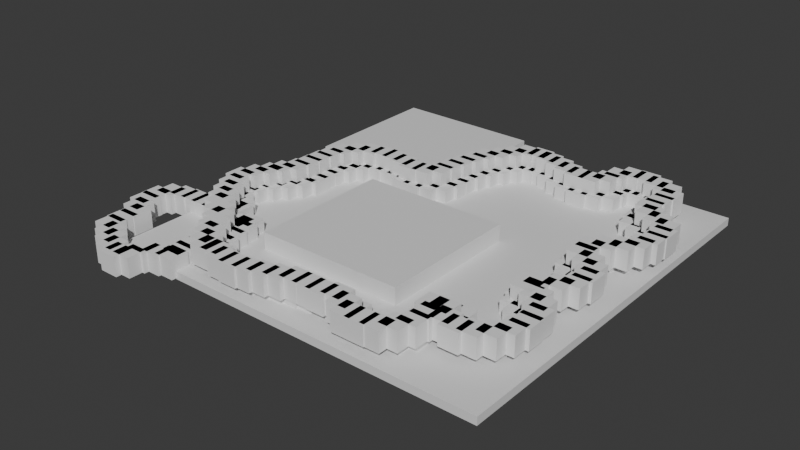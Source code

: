 # Source: world.blend  (saved by Blender 4.1.23; exported with 4.5.12 LTS)
import bpy
from mathutils import Matrix  # noqa: F401  (used for matrix-valued properties, if any)

bpy.ops.wm.read_factory_settings(use_empty=True)
scene = bpy.context.scene
scene.name = 'Scene'

# ---- collections
col_collection = bpy.data.collections.new('Collection'); scene.collection.children.link(col_collection)

# ---- materials (node trees are filled in below, after node groups)
mat_material_031 = bpy.data.materials.new('Material.031')
mat_material_031.alpha_threshold = 0.0
mat_material_031.use_transparent_shadow = False
mat_material_031.roughness = 0.5
mat_material_031.line_color = (0.0, 0.0, 0.0, 1.0)
mat_material_032 = bpy.data.materials.new('Material.032')
mat_material_032.alpha_threshold = 0.0
mat_material_032.use_transparent_shadow = False
mat_material_032.roughness = 0.5
mat_material_032.line_color = (0.0, 0.0, 0.0, 1.0)

# ---- node groups
ng_cubes = bpy.data.node_groups.new('cubes', 'GeometryNodeTree')
_s = ng_cubes.interface.new_socket(name='Geometry', in_out='OUTPUT', socket_type='NodeSocketGeometry')
_s = ng_cubes.interface.new_socket(name='Geometry', in_out='INPUT', socket_type='NodeSocketGeometry')
_s = ng_cubes.interface.new_socket(name='Curve', in_out='INPUT', socket_type='NodeSocketGeometry')
ng_cubes.is_modifier = True
_N = ng_cubes.nodes; _L = ng_cubes.links
n0 = _N.new('NodeGroupOutput'); n0.name = 'Group Output'; n0.location = (700, 15)
n1 = _N.new('GeometryNodeInstanceOnPoints'); n1.name = 'Instance on Points'; n1.location = (260, 42)
n2 = _N.new('GeometryNodeRealizeInstances'); n2.name = 'Realize Instances'; n2.location = (480, 40)
n3 = _N.new('GeometryNodeCurveLength'); n3.name = 'Curve Length'; n3.location = (-392, -129)
n4 = _N.new('ShaderNodeMath'); n4.name = 'Math'; n4.location = (-205, -112)
n4.operation = 'DIVIDE'
n4.inputs[1].default_value = 18.0
n5 = _N.new('GeometryNodeCurveToPoints'); n5.name = 'Curve to Points'; n5.location = (-29, 108)
n6 = _N.new('NodeGroupInput'); n6.name = 'Group Input'; n6.location = (-535, 15)
n7 = _N.new('GeometryNodeMeshCube'); n7.name = 'Cube.001'; n7.location = (-20, -161)
n7.hide = True
n8 = _N.new('GeometryNodeMeshCube'); n8.name = 'Cube'; n8.location = (-16, -111)
n8.hide = True
n8.inputs[0].default_value = (25.0, 25.0, 25.0)
_L.new(n6.outputs[0], n5.inputs[0])
_L.new(n5.outputs[0], n1.inputs[0])
_L.new(n2.outputs[0], n0.inputs[0])
_L.new(n1.outputs[0], n2.inputs[0])
_L.new(n6.outputs[0], n3.inputs[0])
_L.new(n4.outputs[0], n5.inputs[1])
_L.new(n3.outputs[0], n4.inputs[0])
_L.new(n8.outputs[0], n1.inputs[2])
n0.is_active_output = True

# ---- material node trees
mat_material_031.use_nodes = True; mat_material_031.node_tree.nodes.clear()
_N = mat_material_031.node_tree.nodes; _L = mat_material_031.node_tree.links
n0 = _N.new('ShaderNodeOutputMaterial'); n0.name = 'Material Output'; n0.location = (300, 300)
n1 = _N.new('ShaderNodeBsdfPrincipled'); n1.name = 'Principled BSDF'; n1.location = (10, 300)
n1.inputs[3].default_value = 1.45
_L.new(n1.outputs[0], n0.inputs[0])
n0.is_active_output = True
mat_material_032.use_nodes = True; mat_material_032.node_tree.nodes.clear()
_N = mat_material_032.node_tree.nodes; _L = mat_material_032.node_tree.links
n0 = _N.new('ShaderNodeOutputMaterial'); n0.name = 'Material Output'; n0.location = (300, 300)
n1 = _N.new('ShaderNodeBsdfPrincipled'); n1.name = 'Principled BSDF'; n1.location = (10, 300)
n1.inputs[3].default_value = 1.45
_L.new(n1.outputs[0], n0.inputs[0])
n0.is_active_output = True

# ---- world
world_world = bpy.data.worlds.new('World'); scene.world = world_world
world_world.use_nodes = True; world_world.node_tree.nodes.clear()
_N = world_world.node_tree.nodes; _L = world_world.node_tree.links
n0 = _N.new('ShaderNodeOutputWorld'); n0.name = 'World Output'; n0.location = (300, 300)
n1 = _N.new('ShaderNodeBackground'); n1.name = 'Background'; n1.location = (10, 300)
n1.inputs[0].default_value = (0.05088, 0.05088, 0.05088, 1.0)
_L.new(n1.outputs[0], n0.inputs[0])
n0.is_active_output = True
world_world.color = (0.05088, 0.05088, 0.05088)
world_world.use_sun_shadow = False
world_world.sun_shadow_jitter_overblur = 0.0

# ---- meshes
me_cube_001 = bpy.data.meshes.new('Cube.001')
me_cube_001.from_pydata([(0.5, 0.5, 0.5), (0.5, 0.5, -0.5), (0.5, -0.5, 0.5), (0.5, -0.5, -0.5), (-0.5, 0.5, 0.5), (-0.5, 0.5, -0.5), (-0.5, -0.5, 0.5), (-0.5, -0.5, -0.5)], [], [(0, 4, 6, 2), (3, 2, 6, 7), (7, 6, 4, 5), (5, 1, 3, 7), (1, 0, 2, 3), (5, 4, 0, 1)])
_uv = me_cube_001.uv_layers.new(name='UVMap')
_uv.uv.foreach_set('vector', [0.625, 0.5, 0.875, 0.5, 0.875, 0.75, 0.625, 0.75, 0.375, 0.75, 0.625, 0.75, 0.625, 1.0, 0.375, 1.0, 0.375, 0.0, 0.625, 0.0, 0.625, 0.25, 0.375, 0.25, 0.125, 0.5, 0.375, 0.5, 0.375, 0.75, 0.125, 0.75, 0.375, 0.5, 0.625, 0.5, 0.625, 0.75, 0.375, 0.75, 0.375, 0.25, 0.625, 0.25, 0.625, 0.5, 0.375, 0.5])
me_cube_001.materials.append(mat_material_031)
me_cube_001.use_mirror_vertex_groups = False
me_cube_001.update()
me_cube_002 = bpy.data.meshes.new('Cube.002')
me_cube_002.from_pydata([(0.5, 0.5, 0.5), (0.5, 0.5, -0.5), (0.5, -0.5, 0.5), (0.5, -0.5, -0.5), (-0.5, 0.5, 0.5), (-0.5, 0.5, -0.5), (-0.5, -0.5, 0.5), (-0.5, -0.5, -0.5)], [], [(0, 4, 6, 2), (3, 2, 6, 7), (7, 6, 4, 5), (5, 1, 3, 7), (1, 0, 2, 3), (5, 4, 0, 1)])
_uv = me_cube_002.uv_layers.new(name='UVMap')
_uv.uv.foreach_set('vector', [0.625, 0.5, 0.875, 0.5, 0.875, 0.75, 0.625, 0.75, 0.375, 0.75, 0.625, 0.75, 0.625, 1.0, 0.375, 1.0, 0.375, 0.0, 0.625, 0.0, 0.625, 0.25, 0.375, 0.25, 0.125, 0.5, 0.375, 0.5, 0.375, 0.75, 0.125, 0.75, 0.375, 0.5, 0.625, 0.5, 0.625, 0.75, 0.375, 0.75, 0.375, 0.25, 0.625, 0.25, 0.625, 0.5, 0.375, 0.5])
me_cube_002.materials.append(mat_material_032)
me_cube_002.use_mirror_vertex_groups = False
me_cube_002.update()
me_cube_003 = bpy.data.meshes.new('Cube.003')
me_cube_003.from_pydata([(0.5, 0.5, 0.5), (0.5, 0.5, -0.5), (0.5, -0.5, 0.5), (0.5, -0.5, -0.5), (-0.5, 0.5, 0.5), (-0.5, 0.5, -0.5), (-0.5, -0.5, 0.5), (-0.5, -0.5, -0.5)], [], [(0, 4, 6, 2), (3, 2, 6, 7), (7, 6, 4, 5), (5, 1, 3, 7), (1, 0, 2, 3), (5, 4, 0, 1)])
_uv = me_cube_003.uv_layers.new(name='UVMap')
_uv.uv.foreach_set('vector', [0.625, 0.5, 0.875, 0.5, 0.875, 0.75, 0.625, 0.75, 0.375, 0.75, 0.625, 0.75, 0.625, 1.0, 0.375, 1.0, 0.375, 0.0, 0.625, 0.0, 0.625, 0.25, 0.375, 0.25, 0.125, 0.5, 0.375, 0.5, 0.375, 0.75, 0.125, 0.75, 0.375, 0.5, 0.625, 0.5, 0.625, 0.75, 0.375, 0.75, 0.375, 0.25, 0.625, 0.25, 0.625, 0.5, 0.375, 0.5])
me_cube_003.materials.append(mat_material_031)
me_cube_003.use_mirror_vertex_groups = False
me_cube_003.update()

# ---- curves / text
cu_nurbspath_001 = bpy.data.curves.new('NurbsPath.001', 'CURVE')
cu_nurbspath_001.dimensions = '3D'
_sp = cu_nurbspath_001.splines.new('BEZIER'); _sp.bezier_points.add(37)
_sp.bezier_points.foreach_set('co', [-216.8, -132.7, 0.0, -295.1, -179.6, 0.0, -277.5, -201.5, 0.0, -273.8, -241.1, 0.0, -201.4, -266.0, 0.0, -158.9, -241.8, 0.0, -165.5, -206.6, 0.0, -171.4, -168.4, 0.0, -167.5, -151.7, 0.0, -162.0, -132.6, 0.0, -147.8, -179.7, 0.0, -56.95, -218.7, 0.0, 61.99, -199.8, 0.0, 87.6, -220.0, 0.0, 129.7, -173.6, 0.0, 150.4, -143.1, 0.0, 163.2, -162.6, 0.0, 208.4, -121.8, 0.0, 172.4, -70.54, 0.0, 209.6, -22.96, 0.0, 199.2, -11.98, 0.0, 179.1, 44.13, 0.0, 209.0, 69.75, 0.0, 218.7, 113.7, 0.0, 177.3, 149.7, 0.0, 185.2, 193.6, 0.0, 129.7, 211.3, 0.0, 125.4, 187.5, 0.0, 84.56, 174.0, 0.0, 8.313, 194.2, 0.0, -37.43, 117.9, 0.0, -42.92, 80.12, 0.0, -95.99, 69.14, 0.0, -177.7, 34.98, 0.0, -180.8, -14.42, 0.0, -221.0, -87.0, 0.0, -189.9, -113.8, 0.0, -196.6, -132.7, 0.0])
_sp.bezier_points.foreach_set('handle_left', [-163.8, -132.7, 0.0, -307.2, -128.1, 0.0, -281.1, -192.9, 0.0, -284.6, -233.3, 0.0, -201.4, -299.2, 0.0, -182.1, -253.2, 0.0, -168.7, -225.9, 0.0, -176.8, -191.5, 0.0, -168.0, -154.1, 0.0, -163.2, -131.8, 0.0, -151.7, -163.2, 0.0, -89.49, -224.0, 0.0, 43.82, -199.8, 0.0, 83.21, -220.0, 0.0, 145.2, -198.7, 0.0, 129.0, -134.2, 0.0, 160.4, -161.5, 0.0, 214.0, -145.5, 0.0, 172.4, -91.41, 0.0, 205.4, -32.99, 0.0, 203.4, -14.99, 0.0, 173.5, 20.59, 0.0, 204.9, 64.12, 0.0, 221.3, 102.8, 0.0, 178.9, 142.7, 0.0, 193.0, 180.9, 0.0, 149.1, 225.2, 0.0, 128.0, 190.1, 0.0, 95.83, 171.4, 0.0, 23.7, 200.5, 0.0, -32.15, 140.3, 0.0, -35.47, 90.45, 0.0, -79.26, 58.8, 0.0, -164.1, 67.74, 0.0, -174.5, 0.8217, 0.0, -221.0, -59.34, 0.0, -203.4, -111.7, 0.0, -193.5, -132.0, 0.0])
_sp.bezier_points.foreach_set('handle_right', [-269.7, -132.7, 0.0, -292.8, -189.3, 0.0, -272.4, -213.8, 0.0, -246.9, -260.5, 0.0, -201.4, -240.1, 0.0, -168.2, -232.6, 0.0, -161.7, -183.1, 0.0, -170.8, -166.0, 0.0, -166.3, -152.5, 0.0, -148.2, -142.5, 0.0, -140.3, -211.8, 0.0, -39.01, -215.8, 0.0, 66.38, -199.8, 0.0, 117.0, -220.0, 0.0, 117.5, -153.9, 0.0, 153.3, -144.3, 0.0, 185.1, -171.7, 0.0, 203.6, -101.5, 0.0, 172.4, -59.69, 0.0, 211.6, -18.2, 0.0, 180.3, 1.628, 0.0, 180.7, 50.89, 0.0, 215.5, 78.81, 0.0, 217.1, 120.6, 0.0, 173.8, 164.1, 0.0, 172.6, 213.9, 0.0, 126.7, 209.1, 0.0, 117.2, 179.3, 0.0, 68.35, 177.9, 0.0, -12.93, 185.4, 0.0, -40.36, 105.5, 0.0, -54.61, 63.9, 0.0, -126.1, 87.78, 0.0, -184.0, 19.74, 0.0, -191.4, -39.98, 0.0, -221.0, -96.44, 0.0, -193.0, -114.6, 0.0, -224.0, -139.2, 0.0])
for _p, _l, _r in zip(_sp.bezier_points, ['ALIGNED', 'ALIGNED', 'ALIGNED', 'ALIGNED', 'ALIGNED', 'FREE', 'ALIGNED', 'ALIGNED', 'FREE', 'ALIGNED', 'ALIGNED', 'ALIGNED', 'ALIGNED', 'ALIGNED', 'ALIGNED', 'ALIGNED', 'ALIGNED', 'ALIGNED', 'ALIGNED', 'ALIGNED', 'ALIGNED', 'ALIGNED', 'ALIGNED', 'ALIGNED', 'ALIGNED', 'ALIGNED', 'ALIGNED', 'ALIGNED', 'ALIGNED', 'ALIGNED', 'ALIGNED', 'ALIGNED', 'ALIGNED', 'ALIGNED', 'ALIGNED', 'ALIGNED', 'FREE', 'ALIGNED'], ['ALIGNED', 'ALIGNED', 'ALIGNED', 'ALIGNED', 'ALIGNED', 'FREE', 'ALIGNED', 'ALIGNED', 'FREE', 'ALIGNED', 'ALIGNED', 'ALIGNED', 'ALIGNED', 'ALIGNED', 'ALIGNED', 'ALIGNED', 'ALIGNED', 'ALIGNED', 'ALIGNED', 'ALIGNED', 'ALIGNED', 'ALIGNED', 'ALIGNED', 'ALIGNED', 'ALIGNED', 'ALIGNED', 'ALIGNED', 'ALIGNED', 'ALIGNED', 'ALIGNED', 'ALIGNED', 'ALIGNED', 'ALIGNED', 'ALIGNED', 'ALIGNED', 'ALIGNED', 'FREE', 'ALIGNED']): _p.handle_left_type = _l; _p.handle_right_type = _r
_sp.order_u = 0
_sp.order_v = 0
_sp.use_cyclic_u = True
cu_nurbspath_001.use_path = True
cu_nurbspath_001.fill_mode = 'FULL'
cu_nurbspath_004 = bpy.data.curves.new('NurbsPath.004', 'CURVE')
cu_nurbspath_004.dimensions = '3D'
_sp = cu_nurbspath_004.splines.new('BEZIER'); _sp.bezier_points.add(32)
_sp.bezier_points.foreach_set('co', [-214.3, -46.75, -23.0, -230.8, -82.12, -23.0, -185.0, -155.3, -23.0, -137.5, -216.3, -23.0, -125.3, -221.2, -23.0, -97.82, -229.7, -23.0, -7.545, -213.9, -23.0, 30.27, -213.9, -23.0, 54.06, -210.8, -23.0, 88.82, -230.3, -23.0, 123.6, -224.8, -23.0, 140.7, -186.4, -23.0, 133.3, -163.2, -23.0, 163.8, -180.9, -23.0, 216.9, -155.3, -23.0, 185.8, -78.46, -23.0, 210.8, -51.63, -23.0, 187.6, 20.34, -23.0, 204.1, 49.01, -23.0, 231.5, 122.2, -23.0, 192.5, 153.9, -23.0, 193.7, 203.9, -23.0, 152.9, 225.9, -23.0, 115.7, 201.5, -23.0, 55.89, 192.3, -23.0, 30.88, 200.9, -23.0, 15.63, 203.3, -23.0, -18.52, 182.0, -23.0, -38.04, 156.4, -23.0, -55.12, 89.27, -23.0, -95.38, 75.85, -23.0, -191.1, 39.25, -23.0, -207.0, -32.72, -23.0])
_sp.bezier_points.foreach_set('handle_left', [-209.7, -37.55, -23.0, -234.7, -72.63, -23.0, -200.9, -143.9, -23.0, -155.7, -198.1, -23.0, -130.8, -221.2, -23.0, -102.9, -227.6, -23.0, -28.0, -222.3, -23.0, 23.92, -213.9, -23.0, 46.67, -207.8, -23.0, 79.67, -234.1, -23.0, 119.2, -231.0, -23.0, 140.7, -200.4, -23.0, 130.2, -170.7, -23.0, 149.2, -174.9, -23.0, 209.4, -173.5, -23.0, 219.0, -92.2, -23.0, 199.8, -62.61, -23.0, 216.2, -0.2515, -23.0, 193.9, 44.79, -23.0, 241.5, 98.13, -23.0, 195.2, 147.4, -23.0, 200.1, 188.5, -23.0, 166.2, 222.7, -23.0, 120.2, 220.7, -23.0, 81.12, 181.9, -23.0, 39.69, 200.9, -23.0, 25.13, 193.8, -23.0, -13.39, 194.4, -23.0, -36.4, 160.3, -23.0, -55.12, 102.3, -23.0, -82.31, 70.44, -23.0, -180.9, 82.73, -23.0, -189.6, -15.35, -23.0])
_sp.bezier_points.foreach_set('handle_right', [-218.9, -55.94, -23.0, -223.3, -100.1, -23.0, -164.1, -170.4, -23.0, -119.2, -234.5, -23.0, -119.7, -221.2, -23.0, -77.36, -238.2, -23.0, -1.68, -211.4, -23.0, 38.26, -213.9, -23.0, 63.21, -214.6, -23.0, 95.82, -227.4, -23.0, 131.8, -213.5, -23.0, 140.7, -178.3, -23.0, 139.4, -148.6, -23.0, 182.0, -188.4, -23.0, 230.6, -122.2, -23.0, 171.5, -72.52, -23.0, 235.7, -26.72, -23.0, 178.7, 26.79, -23.0, 228.2, 58.98, -23.0, 228.9, 128.7, -23.0, 186.1, 169.3, -23.0, 188.5, 216.6, -23.0, 133.7, 230.4, -23.0, 109.4, 174.9, -23.0, 47.75, 195.7, -23.0, 22.07, 200.9, -23.0, 6.138, 212.8, -23.0, -20.17, 178.0, -23.0, -43.03, 144.3, -23.0, -55.12, 75.12, -23.0, -136.6, 92.94, -23.0, -196.8, 15.34, -23.0, -224.4, -50.09, -23.0])
for _p, _l, _r in zip(_sp.bezier_points, ['ALIGNED', 'ALIGNED', 'ALIGNED', 'ALIGNED', 'ALIGNED', 'ALIGNED', 'ALIGNED', 'ALIGNED', 'ALIGNED', 'ALIGNED', 'ALIGNED', 'ALIGNED', 'ALIGNED', 'ALIGNED', 'ALIGNED', 'ALIGNED', 'ALIGNED', 'ALIGNED', 'ALIGNED', 'ALIGNED', 'ALIGNED', 'ALIGNED', 'ALIGNED', 'ALIGNED', 'ALIGNED', 'ALIGNED', 'ALIGNED', 'ALIGNED', 'ALIGNED', 'ALIGNED', 'ALIGNED', 'ALIGNED', 'ALIGNED'], ['ALIGNED', 'ALIGNED', 'ALIGNED', 'ALIGNED', 'ALIGNED', 'ALIGNED', 'ALIGNED', 'ALIGNED', 'ALIGNED', 'ALIGNED', 'ALIGNED', 'ALIGNED', 'ALIGNED', 'ALIGNED', 'ALIGNED', 'ALIGNED', 'ALIGNED', 'ALIGNED', 'ALIGNED', 'ALIGNED', 'ALIGNED', 'ALIGNED', 'ALIGNED', 'ALIGNED', 'ALIGNED', 'ALIGNED', 'ALIGNED', 'ALIGNED', 'ALIGNED', 'ALIGNED', 'ALIGNED', 'ALIGNED', 'ALIGNED']): _p.handle_left_type = _l; _p.handle_right_type = _r
_sp.order_u = 0
_sp.order_v = 0
cu_nurbspath_004.use_path = True
cu_nurbspath_004.fill_mode = 'FULL'

# ---- objects
ob_upper_valley = bpy.data.objects.new('upper valley', me_cube_001)
ob_floor_test_001 = bpy.data.objects.new('floor test.001', me_cube_002)
ob_upper_valley_001 = bpy.data.objects.new('upper valley.001', me_cube_003)
ob_nurbspath = bpy.data.objects.new('NurbsPath', cu_nurbspath_001)
ob_nurbspath_001 = bpy.data.objects.new('NurbsPath.001', cu_nurbspath_004)

# ---- transforms, parenting, visibility, modifiers, constraints
ob_upper_valley.location = (-140.5, 166.1, 0.0)
ob_upper_valley.scale = (189.6, 183.0, 25.0)
ob_upper_valley.lock_rotations_4d = False
ob_upper_valley.empty_display_type = 'ARROWS'
ob_upper_valley.lineart.crease_threshold = 0.0
ob_floor_test_001.location = (0.0, 0.0, -9.0)
ob_floor_test_001.scale = (500.0, 500.0, 10.0)
ob_floor_test_001.lock_rotations_4d = False
ob_floor_test_001.empty_display_type = 'ARROWS'
ob_floor_test_001.lineart.crease_threshold = 0.0
ob_upper_valley_001.location = (-19.2, -62.07, 5.0)
ob_upper_valley_001.scale = (189.6, 183.0, 25.0)
ob_upper_valley_001.lock_rotations_4d = False
ob_upper_valley_001.empty_display_type = 'ARROWS'
ob_upper_valley_001.lineart.crease_threshold = 0.0
ob_nurbspath.location = (0.0, 0.0, 0.0)
_m = ob_nurbspath.modifiers.new('GeometryNodes', 'NODES')
_m.node_group = ng_cubes
ob_nurbspath_001.location = (0.0, 0.0, 40.0)
_m = ob_nurbspath_001.modifiers.new('GeometryNodes', 'NODES')
_m.node_group = ng_cubes

# ---- collection membership
scene.collection.objects.link(ob_upper_valley)
scene.collection.objects.link(ob_floor_test_001)
scene.collection.objects.link(ob_upper_valley_001)
col_collection.objects.link(ob_nurbspath)
col_collection.objects.link(ob_nurbspath_001)

# ---- scene / render settings (as saved in the file)
scene.frame_start = 1; scene.frame_end = 250; scene.frame_set(1)
scene.render.engine = 'BLENDER_EEVEE_NEXT'
scene.cycles.sampling_pattern = 'TABULATED_SOBOL'
scene.eevee.ray_tracing_options.trace_max_roughness = 0.0
bpy.context.view_layer.update()

# ---- added for rendering (the .blend has no active camera and no usable light): camera, sun
cam_auto = bpy.data.cameras.new('AutoCamera')
cam_auto.lens = 50.0
cam_auto.sensor_width = 36.0
cam_auto.clip_end = 12801.7
ob_auto_camera = bpy.data.objects.new('AutoCamera', cam_auto)
scene.collection.objects.link(ob_auto_camera)
ob_auto_camera.location = (700.832, -896.099, 585.558)
ob_auto_camera.rotation_euler = (1.09748, -7.21219e-08, 0.694738)
scene.camera = ob_auto_camera
light_auto_sun = bpy.data.lights.new('AutoSun', 'SUN')
light_auto_sun.energy = 3.0
light_auto_sun.angle = 0.0523599
ob_auto_sun = bpy.data.objects.new('AutoSun', light_auto_sun)
scene.collection.objects.link(ob_auto_sun)
ob_auto_sun.rotation_euler = (0.872665, 0.174533, 0.523599)
bpy.context.view_layer.update()
